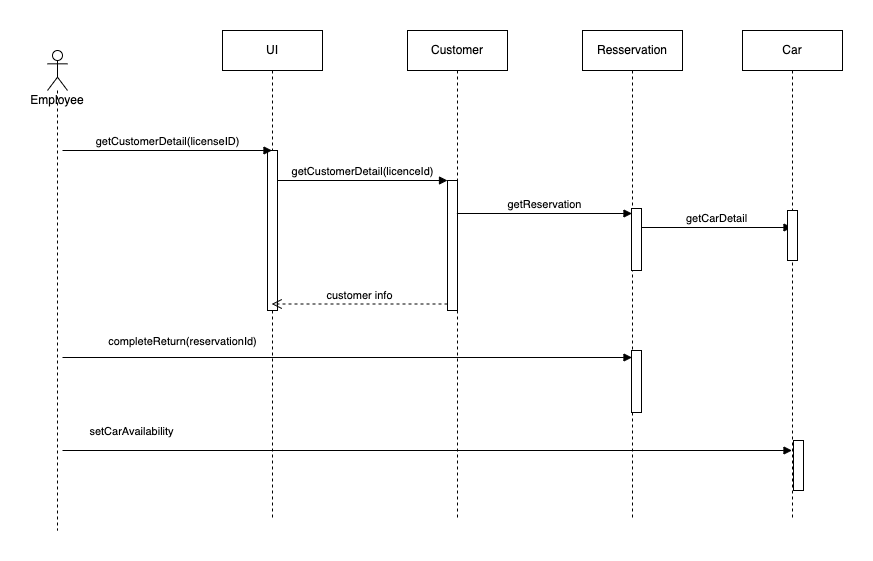

The diagram above was exported from draw.io. Its source (the exported page's mxGraphModel, read from the mxfile embedded in the PNG):
<mxGraphModel dx="1421" dy="-514" grid="1" gridSize="10" guides="1" tooltips="1" connect="1" arrows="1" fold="1" page="1" pageScale="1" pageWidth="827" pageHeight="1169" math="0" shadow="0">
  <root>
    <mxCell id="0" />
    <mxCell id="1" parent="0" />
    <mxCell id="tpJg0RA95xWn_1IzbMTR-186" value="Customer" style="shape=umlLifeline;perimeter=lifelinePerimeter;whiteSpace=wrap;html=1;container=1;collapsible=0;recursiveResize=0;outlineConnect=0;" vertex="1" parent="1">
      <mxGeometry x="425" y="1310" width="100" height="490" as="geometry" />
    </mxCell>
    <mxCell id="tpJg0RA95xWn_1IzbMTR-187" value="" style="html=1;points=[];perimeter=orthogonalPerimeter;" vertex="1" parent="tpJg0RA95xWn_1IzbMTR-186">
      <mxGeometry x="40" y="150" width="10" height="130" as="geometry" />
    </mxCell>
    <mxCell id="tpJg0RA95xWn_1IzbMTR-188" value="Resservation" style="shape=umlLifeline;perimeter=lifelinePerimeter;whiteSpace=wrap;html=1;container=1;collapsible=0;recursiveResize=0;outlineConnect=0;" vertex="1" parent="1">
      <mxGeometry x="600" y="1310" width="100" height="490" as="geometry" />
    </mxCell>
    <mxCell id="tpJg0RA95xWn_1IzbMTR-189" value="" style="html=1;points=[];perimeter=orthogonalPerimeter;" vertex="1" parent="tpJg0RA95xWn_1IzbMTR-188">
      <mxGeometry x="49" y="178" width="10" height="62" as="geometry" />
    </mxCell>
    <mxCell id="tpJg0RA95xWn_1IzbMTR-190" value="getCarDetail" style="html=1;verticalAlign=bottom;endArrow=block;rounded=0;" edge="1" parent="tpJg0RA95xWn_1IzbMTR-188" target="tpJg0RA95xWn_1IzbMTR-192">
      <mxGeometry width="80" relative="1" as="geometry">
        <mxPoint x="59" y="197" as="sourcePoint" />
        <mxPoint x="139" y="197" as="targetPoint" />
      </mxGeometry>
    </mxCell>
    <mxCell id="tpJg0RA95xWn_1IzbMTR-191" value="" style="html=1;points=[];perimeter=orthogonalPerimeter;" vertex="1" parent="tpJg0RA95xWn_1IzbMTR-188">
      <mxGeometry x="49" y="320" width="10" height="62" as="geometry" />
    </mxCell>
    <mxCell id="tpJg0RA95xWn_1IzbMTR-192" value="Car" style="shape=umlLifeline;perimeter=lifelinePerimeter;whiteSpace=wrap;html=1;container=1;collapsible=0;recursiveResize=0;outlineConnect=0;" vertex="1" parent="1">
      <mxGeometry x="760" y="1310" width="100" height="490" as="geometry" />
    </mxCell>
    <mxCell id="tpJg0RA95xWn_1IzbMTR-193" value="" style="html=1;points=[];perimeter=orthogonalPerimeter;" vertex="1" parent="tpJg0RA95xWn_1IzbMTR-192">
      <mxGeometry x="45" y="180" width="10" height="50" as="geometry" />
    </mxCell>
    <mxCell id="tpJg0RA95xWn_1IzbMTR-194" value="" style="html=1;points=[];perimeter=orthogonalPerimeter;" vertex="1" parent="tpJg0RA95xWn_1IzbMTR-192">
      <mxGeometry x="51" y="410" width="10" height="50" as="geometry" />
    </mxCell>
    <mxCell id="tpJg0RA95xWn_1IzbMTR-195" value="UI" style="shape=umlLifeline;perimeter=lifelinePerimeter;whiteSpace=wrap;html=1;container=1;collapsible=0;recursiveResize=0;outlineConnect=0;" vertex="1" parent="1">
      <mxGeometry x="240" y="1310" width="100" height="490" as="geometry" />
    </mxCell>
    <mxCell id="tpJg0RA95xWn_1IzbMTR-196" value="" style="html=1;points=[];perimeter=orthogonalPerimeter;" vertex="1" parent="tpJg0RA95xWn_1IzbMTR-195">
      <mxGeometry x="45" y="120" width="10" height="160" as="geometry" />
    </mxCell>
    <mxCell id="tpJg0RA95xWn_1IzbMTR-197" value="Employee" style="shape=umlLifeline;participant=umlActor;perimeter=lifelinePerimeter;whiteSpace=wrap;html=1;container=1;collapsible=0;recursiveResize=0;verticalAlign=top;spacingTop=36;outlineConnect=0;" vertex="1" parent="1">
      <mxGeometry x="65" y="1330" width="20" height="480" as="geometry" />
    </mxCell>
    <mxCell id="tpJg0RA95xWn_1IzbMTR-198" value="getCustomerDetail(licenseID)" style="html=1;verticalAlign=bottom;endArrow=block;rounded=0;" edge="1" parent="1" target="tpJg0RA95xWn_1IzbMTR-195">
      <mxGeometry width="80" relative="1" as="geometry">
        <mxPoint x="80.00000000000023" y="1430" as="sourcePoint" />
        <mxPoint x="160" y="1430" as="targetPoint" />
      </mxGeometry>
    </mxCell>
    <mxCell id="tpJg0RA95xWn_1IzbMTR-199" value="getCustomerDetail(licenceId)" style="html=1;verticalAlign=bottom;endArrow=block;entryX=0;entryY=0;rounded=0;" edge="1" parent="1" source="tpJg0RA95xWn_1IzbMTR-196" target="tpJg0RA95xWn_1IzbMTR-187">
      <mxGeometry relative="1" as="geometry">
        <mxPoint x="310" y="1460" as="sourcePoint" />
      </mxGeometry>
    </mxCell>
    <mxCell id="tpJg0RA95xWn_1IzbMTR-200" value="customer info" style="html=1;verticalAlign=bottom;endArrow=open;dashed=1;endSize=8;exitX=0;exitY=0.95;rounded=0;" edge="1" parent="1" source="tpJg0RA95xWn_1IzbMTR-187" target="tpJg0RA95xWn_1IzbMTR-195">
      <mxGeometry relative="1" as="geometry">
        <mxPoint x="395" y="1536" as="targetPoint" />
      </mxGeometry>
    </mxCell>
    <mxCell id="tpJg0RA95xWn_1IzbMTR-201" value="completeReturn(reservationId)" style="html=1;verticalAlign=bottom;endArrow=block;rounded=0;" edge="1" parent="1">
      <mxGeometry x="-0.5786" y="7" width="80" relative="1" as="geometry">
        <mxPoint x="80.00000000000023" y="1637" as="sourcePoint" />
        <mxPoint x="649.5" y="1637" as="targetPoint" />
        <mxPoint as="offset" />
      </mxGeometry>
    </mxCell>
    <mxCell id="tpJg0RA95xWn_1IzbMTR-202" value="getReservation" style="html=1;verticalAlign=bottom;endArrow=block;rounded=0;" edge="1" parent="1">
      <mxGeometry width="80" relative="1" as="geometry">
        <mxPoint x="474.38888888888914" y="1493" as="sourcePoint" />
        <mxPoint x="649.5" y="1493" as="targetPoint" />
      </mxGeometry>
    </mxCell>
    <mxCell id="tpJg0RA95xWn_1IzbMTR-203" value="setCarAvailability" style="html=1;verticalAlign=bottom;endArrow=block;rounded=0;" edge="1" parent="1" target="tpJg0RA95xWn_1IzbMTR-192">
      <mxGeometry x="-0.8081" y="10" width="80" relative="1" as="geometry">
        <mxPoint x="80.00000000000023" y="1730" as="sourcePoint" />
        <mxPoint x="160" y="1730" as="targetPoint" />
        <mxPoint as="offset" />
      </mxGeometry>
    </mxCell>
  </root>
</mxGraphModel>